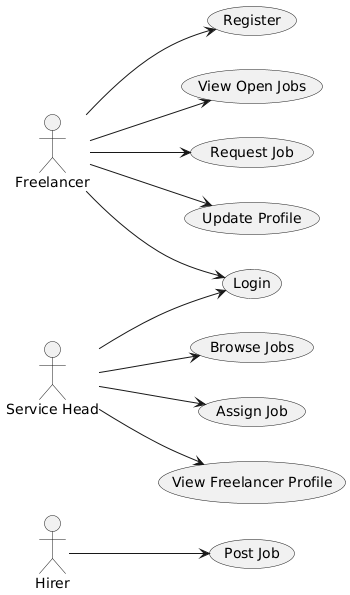

The diagram above was rendered by PlantUML. Its source (embedded in the PNG):
@startuml
left to right direction

actor Hirer
actor Freelancer
actor "Service Head" as Head

Hirer --> (Post Job)
Freelancer --> (Register)
Freelancer --> (Login)
Freelancer --> (View Open Jobs)
Freelancer --> (Request Job)
Freelancer --> (Update Profile)
Head --> (Login)
Head --> (Browse Jobs)
Head --> (Assign Job)
Head --> (View Freelancer Profile)
@enduml